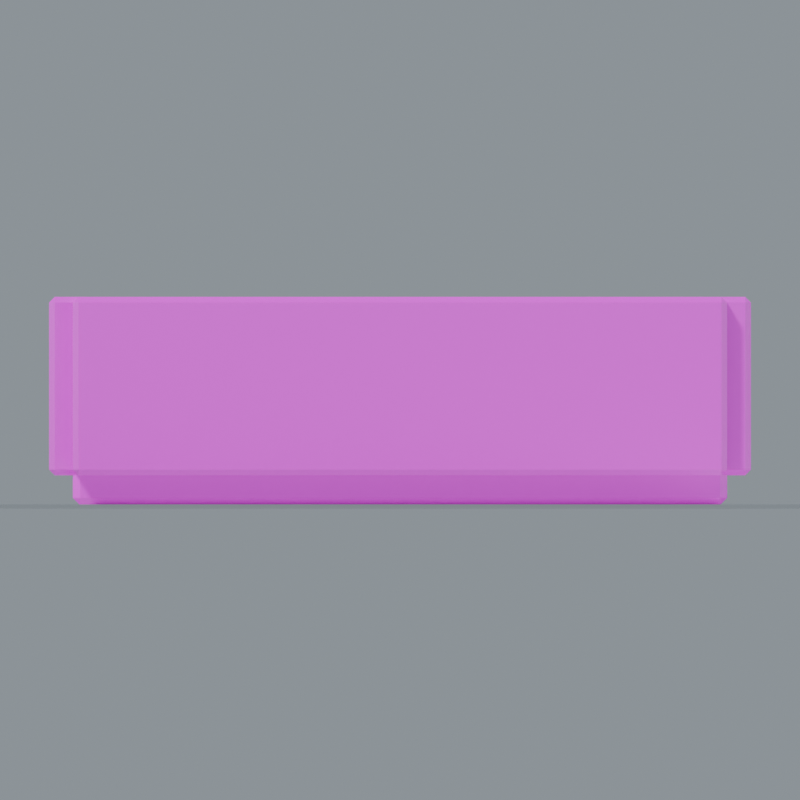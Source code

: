 # Source: Water_Trough.blend  (saved by Blender 5.0.118; exported with 4.5.12 LTS)
import bpy
from mathutils import Matrix  # noqa: F401  (used for matrix-valued properties, if any)

bpy.ops.wm.read_factory_settings(use_empty=True)
scene = bpy.context.scene
scene.name = 'Water_Trough'

# ---- collections
col_water_trough = bpy.data.collections.new('Water_Trough'); scene.collection.children.link(col_water_trough)

# ---- images (referenced by path relative to the original .blend; pixels are not part of the script)
import os
ASSET_DIR = os.environ.get("B2B_ASSET_DIR", "")  # directory of the original .blend (textures are referenced by path, not embedded)
HERE = os.path.dirname(os.path.abspath(__file__))  # packed textures are extracted next to this script under _unpacked/

def load_image(name, relpath, width, height, colorspace="sRGB"):
    """Load a texture the original file referenced (path relative to the .blend, or extracted next to this script)."""
    p = next((c for c in (os.path.join(HERE, relpath), os.path.join(ASSET_DIR, relpath)) if relpath and os.path.exists(c)), "")
    if p:
        img = bpy.data.images.load(p, check_existing=True)
        img.name = name
    else:  # same state as the original file: an image datablock whose file is absent (Cycles renders it pink)
        img = bpy.data.images.new(name, width, height)
        img.source = "FILE"
        img.filepath = "//" + (relpath or name)
    img.colorspace_settings.name = colorspace
    return img
img_fieldstone_basecolor_png = load_image('Fieldstone_BaseColor.png', 'Fieldstone_BaseColor.png', 1024, 1024, 'sRGB')
img_fieldstone_roughness_png = load_image('Fieldstone_Roughness.png', 'Fieldstone_Roughness.png', 1024, 1024, 'Non-Color')
img_fieldstone_normal_png = load_image('Fieldstone_Normal.png', 'Fieldstone_Normal.png', 1024, 1024, 'Non-Color')
img_water_basecolor_png = load_image('Water_BaseColor.png', 'Water_BaseColor.png', 1024, 1024, 'sRGB')
img_water_roughness_png = load_image('Water_Roughness.png', 'Water_Roughness.png', 1024, 1024, 'Non-Color')
img_water_normal_png = load_image('Water_Normal.png', 'Water_Normal.png', 1024, 1024, 'Non-Color')

# ---- materials (node trees are filled in below, after node groups)
mat_studio_floor = bpy.data.materials.new('Studio floor')
mat_studio_floor.diffuse_color = (0.2, 0.23, 0.22, 1.0)
mat_fieldstone = bpy.data.materials.new('Fieldstone')
mat_water = bpy.data.materials.new('Water')

# ---- material node trees
mat_studio_floor.use_nodes = True; mat_studio_floor.node_tree.nodes.clear()
_N = mat_studio_floor.node_tree.nodes; _L = mat_studio_floor.node_tree.links
n0 = _N.new('ShaderNodeBsdfPrincipled'); n0.name = 'プリンシプルBSDF'; n0.location = (-200, 100)
n1 = _N.new('ShaderNodeOutputMaterial'); n1.name = 'マテリアル出力'; n1.location = (200, 100)
_L.new(n0.outputs[0], n1.inputs[0])
n1.is_active_output = True
mat_fieldstone.use_nodes = True; mat_fieldstone.node_tree.nodes.clear()
_N = mat_fieldstone.node_tree.nodes; _L = mat_fieldstone.node_tree.links
n0 = _N.new('ShaderNodeBsdfPrincipled'); n0.name = 'プリンシプルBSDF'; n0.location = (0, 0)
n1 = _N.new('ShaderNodeOutputMaterial'); n1.name = 'マテリアル出力'; n1.location = (0, 0)
n2 = _N.new('ShaderNodeTexImage'); n2.name = '画像テクスチャ'; n2.location = (0, 0)
n2.image = img_fieldstone_basecolor_png
n3 = _N.new('ShaderNodeTexImage'); n3.name = '画像テクスチャ.001'; n3.location = (0, 0)
n3.image = img_fieldstone_roughness_png
n4 = _N.new('ShaderNodeTexImage'); n4.name = '画像テクスチャ.002'; n4.location = (0, 0)
n4.image = img_fieldstone_normal_png
n5 = _N.new('ShaderNodeNormalMap'); n5.name = 'ノーマルマップ'; n5.location = (0, 0)
n5.inputs[0].default_value = 0.24
_L.new(n0.outputs[0], n1.inputs[0])
_L.new(n2.outputs[0], n0.inputs[0])
_L.new(n3.outputs[0], n0.inputs[2])
_L.new(n4.outputs[0], n5.inputs[1])
_L.new(n5.outputs[0], n0.inputs[5])
n1.is_active_output = True
mat_water.use_nodes = True; mat_water.node_tree.nodes.clear()
_N = mat_water.node_tree.nodes; _L = mat_water.node_tree.links
n0 = _N.new('ShaderNodeBsdfPrincipled'); n0.name = 'プリンシプルBSDF'; n0.location = (0, 0)
n1 = _N.new('ShaderNodeOutputMaterial'); n1.name = 'マテリアル出力'; n1.location = (0, 0)
n2 = _N.new('ShaderNodeTexImage'); n2.name = '画像テクスチャ'; n2.location = (0, 0)
n2.image = img_water_basecolor_png
n3 = _N.new('ShaderNodeTexImage'); n3.name = '画像テクスチャ.001'; n3.location = (0, 0)
n3.image = img_water_roughness_png
n4 = _N.new('ShaderNodeTexImage'); n4.name = '画像テクスチャ.002'; n4.location = (0, 0)
n4.image = img_water_normal_png
n5 = _N.new('ShaderNodeNormalMap'); n5.name = 'ノーマルマップ'; n5.location = (0, 0)
n5.inputs[0].default_value = 0.24
_L.new(n0.outputs[0], n1.inputs[0])
_L.new(n2.outputs[0], n0.inputs[0])
_L.new(n3.outputs[0], n0.inputs[2])
_L.new(n4.outputs[0], n5.inputs[1])
_L.new(n5.outputs[0], n0.inputs[5])
n1.is_active_output = True

# ---- world
world_studio_world_088 = bpy.data.worlds.new('Studio world.088'); scene.world = world_studio_world_088
world_studio_world_088.use_nodes = True; world_studio_world_088.node_tree.nodes.clear()
_N = world_studio_world_088.node_tree.nodes; _L = world_studio_world_088.node_tree.links
n0 = _N.new('ShaderNodeBackground'); n0.name = '背景'; n0.location = (-200, 100)
n0.inputs[0].default_value = (0.49, 0.56, 0.62, 1.0)
n0.inputs[1].default_value = 0.55
n1 = _N.new('ShaderNodeOutputWorld'); n1.name = 'ワールド出力'; n1.location = (200, 100)
_L.new(n0.outputs[0], n1.inputs[0])
n1.is_active_output = True

# ---- cameras
cam_camera_front_088 = bpy.data.cameras.new('Camera_front.088')
cam_camera_front_088.type = 'ORTHO'
cam_camera_front_088.ortho_scale = 2.69

# ---- lights
light_key_088 = bpy.data.lights.new('Key.088', 'SUN')
light_key_088.angle = 0.15
light_key_088.energy = 3.0
light_rim_088 = bpy.data.lights.new('Rim.088', 'SUN')
light_rim_088.angle = 0.15
light_rim_088.energy = 1.3

# ---- meshes
me_studio_floor_088 = bpy.data.meshes.new('Studio floor.088')
me_studio_floor_088.from_pydata([(-53.6, -53.6, -0.001), (53.6, -53.6, -0.001), (53.6, 53.6, -0.001), (-53.6, 53.6, -0.001)], [], [(0, 1, 2, 3)])
me_studio_floor_088.materials.append(mat_studio_floor)
me_studio_floor_088.update()
me_trough_bottom_001 = bpy.data.meshes.new('Trough bottom.001')
me_trough_bottom_001.from_pydata([(-1.076, -0.4, 0.124), (-1.1, -0.376, 0.124), (-1.076, -0.376, 0.1), (1.076, -0.4, 0.124), (1.076, -0.376, 0.1), (1.1, -0.376, 0.124), (1.076, 0.4, 0.124), (1.1, 0.376, 0.124), (1.076, 0.376, 0.1), (-1.1, 0.376, 0.124), (-1.076, 0.4, 0.124), (-1.076, 0.376, 0.1), (-1.1, -0.376, 0.276), (-1.076, -0.4, 0.276), (-1.076, -0.376, 0.3), (1.1, -0.376, 0.276), (1.076, -0.376, 0.3), (1.076, -0.4, 0.276), (1.076, 0.4, 0.276), (1.076, 0.376, 0.3), (1.1, 0.376, 0.276), (-1.1, 0.376, 0.276), (-1.076, 0.376, 0.3), (-1.076, 0.4, 0.276)], [], [(0, 1, 2), (3, 4, 5), (6, 7, 8), (9, 10, 11), (12, 13, 14), (15, 16, 17), (18, 19, 20), (21, 22, 23), (2, 4, 3, 0), (1, 9, 11, 2), (8, 11, 10, 6), (4, 8, 7, 5), (0, 13, 12, 1), (5, 15, 17, 3), (13, 17, 16, 14), (6, 18, 20, 7), (15, 20, 19, 16), (9, 21, 23, 10), (18, 23, 22, 19), (14, 22, 21, 12), (0, 3, 17, 13), (2, 11, 8, 4), (9, 1, 12, 21), (5, 7, 20, 15), (6, 10, 23, 18), (14, 16, 19, 22)])
_uv = me_trough_bottom_001.uv_layers.new(name='UVMap')
_uv.uv.foreach_set('vector', [-0.538, 0.062, -0.55, 0.062, -0.538, 0.05, 0.538, 0.062, 0.538, 0.05, 0.55, 0.062, 0.538, 0.062, 0.55, 0.062, 0.538, 0.05, -0.55, 0.062, -0.538, 0.062, -0.538, 0.05, -0.55, 0.138, -0.538, 0.138, -0.538, 0.15, 0.55, 0.138, 0.538, 0.15, 0.538, 0.138, 0.538, 0.138, 0.538, 0.15, 0.55, 0.138, -0.55, 0.138, -0.538, 0.15, -0.538, 0.138, -0.538, 0.05, 0.538, 0.05, 0.538, 0.062, -0.538, 0.062, -0.55, -0.188, -0.55, 0.188, -0.538, 0.188, -0.538, -0.188, 0.538, 0.05, -0.538, 0.05, -0.538, 0.062, 0.538, 0.062, 0.538, -0.188, 0.538, 0.188, 0.55, 0.188, 0.55, -0.188, -0.538, 0.062, -0.538, 0.138, -0.55, 0.138, -0.55, 0.062, 0.55, 0.062, 0.55, 0.138, 0.538, 0.138, 0.538, 0.062, -0.538, 0.138, 0.538, 0.138, 0.538, 0.15, -0.538, 0.15, 0.538, 0.062, 0.538, 0.138, 0.55, 0.138, 0.55, 0.062, 0.55, -0.188, 0.55, 0.188, 0.538, 0.188, 0.538, -0.188, -0.55, 0.062, -0.55, 0.138, -0.538, 0.138, -0.538, 0.062, 0.538, 0.138, -0.538, 0.138, -0.538, 0.15, 0.538, 0.15, -0.538, -0.188, -0.538, 0.188, -0.55, 0.188, -0.55, -0.188, -0.538, 0.062, 0.538, 0.062, 0.538, 0.138, -0.538, 0.138, -0.538, -0.188, -0.538, 0.188, 0.538, 0.188, 0.538, -0.188, 0.188, 0.062, -0.188, 0.062, -0.188, 0.138, 0.188, 0.138, -0.188, 0.062, 0.188, 0.062, 0.188, 0.138, -0.188, 0.138, 0.538, 0.062, -0.538, 0.062, -0.538, 0.138, 0.538, 0.138, -0.538, -0.188, 0.538, -0.188, 0.538, 0.188, -0.538, 0.188])
me_trough_bottom_001.materials.append(mat_fieldstone)
me_trough_bottom_001.update()
me_trough_rim_002 = bpy.data.meshes.new('Trough rim.002')
me_trough_rim_002.from_pydata([(-1.081, -0.51, 0.2192), (-1.1, -0.4908, 0.2192), (-1.081, -0.4908, 0.2), (1.081, -0.51, 0.2192), (1.081, -0.4908, 0.2), (1.1, -0.4908, 0.2192), (1.081, -0.35, 0.2192), (1.1, -0.3692, 0.2192), (1.081, -0.3692, 0.2), (-1.1, -0.3692, 0.2192), (-1.081, -0.35, 0.2192), (-1.081, -0.3692, 0.2), (-1.1, -0.4908, 0.7808), (-1.081, -0.51, 0.7808), (-1.081, -0.4908, 0.8), (1.1, -0.4908, 0.7808), (1.081, -0.4908, 0.8), (1.081, -0.51, 0.7808), (1.081, -0.35, 0.7808), (1.081, -0.3692, 0.8), (1.1, -0.3692, 0.7808), (-1.1, -0.3692, 0.7808), (-1.081, -0.3692, 0.8), (-1.081, -0.35, 0.7808)], [], [(0, 1, 2), (3, 4, 5), (6, 7, 8), (9, 10, 11), (12, 13, 14), (15, 16, 17), (18, 19, 20), (21, 22, 23), (2, 4, 3, 0), (1, 9, 11, 2), (8, 11, 10, 6), (4, 8, 7, 5), (0, 13, 12, 1), (5, 15, 17, 3), (13, 17, 16, 14), (6, 18, 20, 7), (15, 20, 19, 16), (9, 21, 23, 10), (18, 23, 22, 19), (14, 22, 21, 12), (0, 3, 17, 13), (2, 11, 8, 4), (9, 1, 12, 21), (5, 7, 20, 15), (6, 10, 23, 18), (14, 16, 19, 22)])
_uv = me_trough_rim_002.uv_layers.new(name='UVMap')
_uv.uv.foreach_set('vector', [-0.255, 0.1096, -0.2454, 0.1096, -0.2454, 0.1, -0.255, 0.1096, -0.2454, 0.1, -0.2454, 0.1096, -0.175, 0.1096, -0.1846, 0.1096, -0.1846, 0.1, -0.1846, 0.1096, -0.175, 0.1096, -0.1846, 0.1, -0.2454, 0.3904, -0.255, 0.3904, -0.2454, 0.4, -0.2454, 0.3904, -0.2454, 0.4, -0.255, 0.3904, -0.175, 0.3904, -0.1846, 0.4, -0.1846, 0.3904, -0.1846, 0.3904, -0.1846, 0.4, -0.175, 0.3904, -0.5404, 0.1, 0.5404, 0.1, 0.5404, 0.1096, -0.5404, 0.1096, -0.2454, 0.1096, -0.1846, 0.1096, -0.1846, 0.1, -0.2454, 0.1, 0.5404, 0.1, -0.5404, 0.1, -0.5404, 0.1096, 0.5404, 0.1096, -0.2454, 0.1, -0.1846, 0.1, -0.1846, 0.1096, -0.2454, 0.1096, -0.255, 0.1096, -0.255, 0.3904, -0.2454, 0.3904, -0.2454, 0.1096, -0.2454, 0.1096, -0.2454, 0.3904, -0.255, 0.3904, -0.255, 0.1096, -0.5404, 0.3904, 0.5404, 0.3904, 0.5404, 0.4, -0.5404, 0.4, -0.175, 0.1096, -0.175, 0.3904, -0.1846, 0.3904, -0.1846, 0.1096, -0.2454, 0.3904, -0.1846, 0.3904, -0.1846, 0.4, -0.2454, 0.4, -0.1846, 0.1096, -0.1846, 0.3904, -0.175, 0.3904, -0.175, 0.1096, 0.5404, 0.3904, -0.5404, 0.3904, -0.5404, 0.4, 0.5404, 0.4, -0.2454, 0.4, -0.1846, 0.4, -0.1846, 0.3904, -0.2454, 0.3904, -0.5404, 0.1096, 0.5404, 0.1096, 0.5404, 0.3904, -0.5404, 0.3904, -0.5404, -0.2454, -0.5404, -0.1846, 0.5404, -0.1846, 0.5404, -0.2454, -0.1846, 0.1096, -0.2454, 0.1096, -0.2454, 0.3904, -0.1846, 0.3904, -0.2454, 0.1096, -0.1846, 0.1096, -0.1846, 0.3904, -0.2454, 0.3904, 0.5404, 0.1096, -0.5404, 0.1096, -0.5404, 0.3904, 0.5404, 0.3904, -0.5404, -0.2454, 0.5404, -0.2454, 0.5404, -0.1846, -0.5404, -0.1846])
me_trough_rim_002.materials.append(mat_fieldstone)
me_trough_rim_002.update()
me_trough_rim_003 = bpy.data.meshes.new('Trough rim.003')
me_trough_rim_003.from_pydata([(-1.081, 0.35, 0.2192), (-1.1, 0.3692, 0.2192), (-1.081, 0.3692, 0.2), (1.081, 0.35, 0.2192), (1.081, 0.3692, 0.2), (1.1, 0.3692, 0.2192), (1.081, 0.51, 0.2192), (1.1, 0.4908, 0.2192), (1.081, 0.4908, 0.2), (-1.1, 0.4908, 0.2192), (-1.081, 0.51, 0.2192), (-1.081, 0.4908, 0.2), (-1.1, 0.3692, 0.7808), (-1.081, 0.35, 0.7808), (-1.081, 0.3692, 0.8), (1.1, 0.3692, 0.7808), (1.081, 0.3692, 0.8), (1.081, 0.35, 0.7808), (1.081, 0.51, 0.7808), (1.081, 0.4908, 0.8), (1.1, 0.4908, 0.7808), (-1.1, 0.4908, 0.7808), (-1.081, 0.4908, 0.8), (-1.081, 0.51, 0.7808)], [], [(0, 1, 2), (3, 4, 5), (6, 7, 8), (9, 10, 11), (12, 13, 14), (15, 16, 17), (18, 19, 20), (21, 22, 23), (2, 4, 3, 0), (1, 9, 11, 2), (8, 11, 10, 6), (4, 8, 7, 5), (0, 13, 12, 1), (5, 15, 17, 3), (13, 17, 16, 14), (6, 18, 20, 7), (15, 20, 19, 16), (9, 21, 23, 10), (18, 23, 22, 19), (14, 22, 21, 12), (0, 3, 17, 13), (2, 11, 8, 4), (9, 1, 12, 21), (5, 7, 20, 15), (6, 10, 23, 18), (14, 16, 19, 22)])
_uv = me_trough_rim_003.uv_layers.new(name='UVMap')
_uv.uv.foreach_set('vector', [0.175, 0.1096, 0.1846, 0.1096, 0.1846, 0.1, 0.175, 0.1096, 0.1846, 0.1, 0.1846, 0.1096, 0.255, 0.1096, 0.2454, 0.1096, 0.2454, 0.1, 0.2454, 0.1096, 0.255, 0.1096, 0.2454, 0.1, 0.1846, 0.3904, 0.175, 0.3904, 0.1846, 0.4, 0.1846, 0.3904, 0.1846, 0.4, 0.175, 0.3904, 0.255, 0.3904, 0.2454, 0.4, 0.2454, 0.3904, 0.2454, 0.3904, 0.2454, 0.4, 0.255, 0.3904, -0.5404, 0.1, 0.5404, 0.1, 0.5404, 0.1096, -0.5404, 0.1096, 0.1846, 0.1096, 0.2454, 0.1096, 0.2454, 0.1, 0.1846, 0.1, 0.5404, 0.1, -0.5404, 0.1, -0.5404, 0.1096, 0.5404, 0.1096, 0.1846, 0.1, 0.2454, 0.1, 0.2454, 0.1096, 0.1846, 0.1096, 0.175, 0.1096, 0.175, 0.3904, 0.1846, 0.3904, 0.1846, 0.1096, 0.1846, 0.1096, 0.1846, 0.3904, 0.175, 0.3904, 0.175, 0.1096, -0.5404, 0.3904, 0.5404, 0.3904, 0.5404, 0.4, -0.5404, 0.4, 0.255, 0.1096, 0.255, 0.3904, 0.2454, 0.3904, 0.2454, 0.1096, 0.1846, 0.3904, 0.2454, 0.3904, 0.2454, 0.4, 0.1846, 0.4, 0.2454, 0.1096, 0.2454, 0.3904, 0.255, 0.3904, 0.255, 0.1096, 0.5404, 0.3904, -0.5404, 0.3904, -0.5404, 0.4, 0.5404, 0.4, 0.1846, 0.4, 0.2454, 0.4, 0.2454, 0.3904, 0.1846, 0.3904, -0.5404, 0.1096, 0.5404, 0.1096, 0.5404, 0.3904, -0.5404, 0.3904, -0.5404, 0.1846, -0.5404, 0.2454, 0.5404, 0.2454, 0.5404, 0.1846, 0.2454, 0.1096, 0.1846, 0.1096, 0.1846, 0.3904, 0.2454, 0.3904, 0.1846, 0.1096, 0.2454, 0.1096, 0.2454, 0.3904, 0.1846, 0.3904, 0.5404, 0.1096, -0.5404, 0.1096, -0.5404, 0.3904, 0.5404, 0.3904, -0.5404, 0.1846, 0.5404, 0.1846, 0.5404, 0.2454, -0.5404, 0.2454])
me_trough_rim_003.materials.append(mat_fieldstone)
me_trough_rim_003.update()
me_trough_end_002 = bpy.data.meshes.new('Trough end.002')
me_trough_end_002.from_pydata([(-1.161, -0.4, 0.2192), (-1.18, -0.3808, 0.2192), (-1.161, -0.3808, 0.2), (-1.039, -0.4, 0.2192), (-1.039, -0.3808, 0.2), (-1.02, -0.3808, 0.2192), (-1.039, 0.4, 0.2192), (-1.02, 0.3808, 0.2192), (-1.039, 0.3808, 0.2), (-1.18, 0.3808, 0.2192), (-1.161, 0.4, 0.2192), (-1.161, 0.3808, 0.2), (-1.18, -0.3808, 0.7808), (-1.161, -0.4, 0.7808), (-1.161, -0.3808, 0.8), (-1.02, -0.3808, 0.7808), (-1.039, -0.3808, 0.8), (-1.039, -0.4, 0.7808), (-1.039, 0.4, 0.7808), (-1.039, 0.3808, 0.8), (-1.02, 0.3808, 0.7808), (-1.18, 0.3808, 0.7808), (-1.161, 0.3808, 0.8), (-1.161, 0.4, 0.7808)], [], [(0, 1, 2), (3, 4, 5), (6, 7, 8), (9, 10, 11), (12, 13, 14), (15, 16, 17), (18, 19, 20), (21, 22, 23), (2, 4, 3, 0), (1, 9, 11, 2), (8, 11, 10, 6), (4, 8, 7, 5), (0, 13, 12, 1), (5, 15, 17, 3), (13, 17, 16, 14), (6, 18, 20, 7), (15, 20, 19, 16), (9, 21, 23, 10), (18, 23, 22, 19), (14, 22, 21, 12), (0, 3, 17, 13), (2, 11, 8, 4), (9, 1, 12, 21), (5, 7, 20, 15), (6, 10, 23, 18), (14, 16, 19, 22)])
_uv = me_trough_end_002.uv_layers.new(name='UVMap')
_uv.uv.foreach_set('vector', [-0.2, 0.1096, -0.1904, 0.1096, -0.1904, 0.1, -0.2, 0.1096, -0.1904, 0.1, -0.1904, 0.1096, 0.2, 0.1096, 0.1904, 0.1096, 0.1904, 0.1, 0.1904, 0.1096, 0.2, 0.1096, 0.1904, 0.1, -0.1904, 0.3904, -0.2, 0.3904, -0.1904, 0.4, -0.1904, 0.3904, -0.1904, 0.4, -0.2, 0.3904, 0.2, 0.3904, 0.1904, 0.4, 0.1904, 0.3904, 0.1904, 0.3904, 0.1904, 0.4, 0.2, 0.3904, -0.5804, 0.1, -0.5196, 0.1, -0.5196, 0.1096, -0.5804, 0.1096, -0.1904, 0.1096, 0.1904, 0.1096, 0.1904, 0.1, -0.1904, 0.1, -0.5196, 0.1, -0.5804, 0.1, -0.5804, 0.1096, -0.5196, 0.1096, -0.1904, 0.1, 0.1904, 0.1, 0.1904, 0.1096, -0.1904, 0.1096, -0.2, 0.1096, -0.2, 0.3904, -0.1904, 0.3904, -0.1904, 0.1096, -0.1904, 0.1096, -0.1904, 0.3904, -0.2, 0.3904, -0.2, 0.1096, -0.5804, 0.3904, -0.5196, 0.3904, -0.5196, 0.4, -0.5804, 0.4, 0.2, 0.1096, 0.2, 0.3904, 0.1904, 0.3904, 0.1904, 0.1096, -0.1904, 0.3904, 0.1904, 0.3904, 0.1904, 0.4, -0.1904, 0.4, 0.1904, 0.1096, 0.1904, 0.3904, 0.2, 0.3904, 0.2, 0.1096, -0.5196, 0.3904, -0.5804, 0.3904, -0.5804, 0.4, -0.5196, 0.4, -0.1904, 0.4, 0.1904, 0.4, 0.1904, 0.3904, -0.1904, 0.3904, -0.5804, 0.1096, -0.5196, 0.1096, -0.5196, 0.3904, -0.5804, 0.3904, -0.5804, -0.1904, -0.5804, 0.1904, -0.5196, 0.1904, -0.5196, -0.1904, 0.1904, 0.1096, -0.1904, 0.1096, -0.1904, 0.3904, 0.1904, 0.3904, -0.1904, 0.1096, 0.1904, 0.1096, 0.1904, 0.3904, -0.1904, 0.3904, -0.5196, 0.1096, -0.5804, 0.1096, -0.5804, 0.3904, -0.5196, 0.3904, -0.5804, -0.1904, -0.5196, -0.1904, -0.5196, 0.1904, -0.5804, 0.1904])
me_trough_end_002.materials.append(mat_fieldstone)
me_trough_end_002.update()
me_trough_end_003 = bpy.data.meshes.new('Trough end.003')
me_trough_end_003.from_pydata([(1.039, -0.4, 0.2192), (1.02, -0.3808, 0.2192), (1.039, -0.3808, 0.2), (1.161, -0.4, 0.2192), (1.161, -0.3808, 0.2), (1.18, -0.3808, 0.2192), (1.161, 0.4, 0.2192), (1.18, 0.3808, 0.2192), (1.161, 0.3808, 0.2), (1.02, 0.3808, 0.2192), (1.039, 0.4, 0.2192), (1.039, 0.3808, 0.2), (1.02, -0.3808, 0.7808), (1.039, -0.4, 0.7808), (1.039, -0.3808, 0.8), (1.18, -0.3808, 0.7808), (1.161, -0.3808, 0.8), (1.161, -0.4, 0.7808), (1.161, 0.4, 0.7808), (1.161, 0.3808, 0.8), (1.18, 0.3808, 0.7808), (1.02, 0.3808, 0.7808), (1.039, 0.3808, 0.8), (1.039, 0.4, 0.7808)], [], [(0, 1, 2), (3, 4, 5), (6, 7, 8), (9, 10, 11), (12, 13, 14), (15, 16, 17), (18, 19, 20), (21, 22, 23), (2, 4, 3, 0), (1, 9, 11, 2), (8, 11, 10, 6), (4, 8, 7, 5), (0, 13, 12, 1), (5, 15, 17, 3), (13, 17, 16, 14), (6, 18, 20, 7), (15, 20, 19, 16), (9, 21, 23, 10), (18, 23, 22, 19), (14, 22, 21, 12), (0, 3, 17, 13), (2, 11, 8, 4), (9, 1, 12, 21), (5, 7, 20, 15), (6, 10, 23, 18), (14, 16, 19, 22)])
_uv = me_trough_end_003.uv_layers.new(name='UVMap')
_uv.uv.foreach_set('vector', [-0.2, 0.1096, -0.1904, 0.1096, -0.1904, 0.1, -0.2, 0.1096, -0.1904, 0.1, -0.1904, 0.1096, 0.2, 0.1096, 0.1904, 0.1096, 0.1904, 0.1, 0.1904, 0.1096, 0.2, 0.1096, 0.1904, 0.1, -0.1904, 0.3904, -0.2, 0.3904, -0.1904, 0.4, -0.1904, 0.3904, -0.1904, 0.4, -0.2, 0.3904, 0.2, 0.3904, 0.1904, 0.4, 0.1904, 0.3904, 0.1904, 0.3904, 0.1904, 0.4, 0.2, 0.3904, 0.5196, 0.1, 0.5804, 0.1, 0.5804, 0.1096, 0.5196, 0.1096, -0.1904, 0.1096, 0.1904, 0.1096, 0.1904, 0.1, -0.1904, 0.1, 0.5804, 0.1, 0.5196, 0.1, 0.5196, 0.1096, 0.5804, 0.1096, -0.1904, 0.1, 0.1904, 0.1, 0.1904, 0.1096, -0.1904, 0.1096, -0.2, 0.1096, -0.2, 0.3904, -0.1904, 0.3904, -0.1904, 0.1096, -0.1904, 0.1096, -0.1904, 0.3904, -0.2, 0.3904, -0.2, 0.1096, 0.5196, 0.3904, 0.5804, 0.3904, 0.5804, 0.4, 0.5196, 0.4, 0.2, 0.1096, 0.2, 0.3904, 0.1904, 0.3904, 0.1904, 0.1096, -0.1904, 0.3904, 0.1904, 0.3904, 0.1904, 0.4, -0.1904, 0.4, 0.1904, 0.1096, 0.1904, 0.3904, 0.2, 0.3904, 0.2, 0.1096, 0.5804, 0.3904, 0.5196, 0.3904, 0.5196, 0.4, 0.5804, 0.4, -0.1904, 0.4, 0.1904, 0.4, 0.1904, 0.3904, -0.1904, 0.3904, 0.5196, 0.1096, 0.5804, 0.1096, 0.5804, 0.3904, 0.5196, 0.3904, 0.5196, -0.1904, 0.5196, 0.1904, 0.5804, 0.1904, 0.5804, -0.1904, 0.1904, 0.1096, -0.1904, 0.1096, -0.1904, 0.3904, 0.1904, 0.3904, -0.1904, 0.1096, 0.1904, 0.1096, 0.1904, 0.3904, -0.1904, 0.3904, 0.5804, 0.1096, 0.5196, 0.1096, 0.5196, 0.3904, 0.5804, 0.3904, 0.5196, -0.1904, 0.5804, -0.1904, 0.5804, 0.1904, 0.5196, 0.1904])
me_trough_end_003.materials.append(mat_fieldstone)
me_trough_end_003.update()
me_water_001 = bpy.data.meshes.new('Water.001')
me_water_001.from_pydata([(-1.0, -0.35, 0.62), (1.0, -0.35, 0.62), (1.0, 0.35, 0.62), (-1.0, 0.35, 0.62)], [], [(0, 1, 2, 3)])
_uv = me_water_001.uv_layers.new(name='UVMap')
_uv.uv.foreach_set('vector', [0.0, 0.0, 1.0, 0.0, 1.0, 1.0, 0.0, 1.0])
me_water_001.materials.append(mat_water)
me_water_001.update()

# ---- objects
ob_camera_front_088 = bpy.data.objects.new('Camera_front.088', cam_camera_front_088)
ob_preview_floor_088 = bpy.data.objects.new('_Preview floor.088', me_studio_floor_088)
ob_preview_key_088 = bpy.data.objects.new('_Preview Key.088', light_key_088)
ob_preview_rim_088 = bpy.data.objects.new('_Preview Rim.088', light_rim_088)
ob_trough_bottom_001 = bpy.data.objects.new('Trough bottom.001', me_trough_bottom_001)
ob_trough_rim_002 = bpy.data.objects.new('Trough rim.002', me_trough_rim_002)
ob_trough_rim_003 = bpy.data.objects.new('Trough rim.003', me_trough_rim_003)
ob_trough_end_002 = bpy.data.objects.new('Trough end.002', me_trough_end_002)
ob_trough_end_003 = bpy.data.objects.new('Trough end.003', me_trough_end_003)
ob_water_001 = bpy.data.objects.new('Water.001', me_water_001)

# ---- transforms, parenting, visibility, modifiers, constraints
ob_camera_front_088.location = (0.0, -15.9, 0.35)
ob_camera_front_088.rotation_euler = (1.571, -0.0, 0.0)
ob_preview_floor_088.location = (0.0, 0.0, 0.0)
ob_preview_key_088.location = (0.0, 0.0, 0.0)
ob_preview_key_088.rotation_euler = (0.862, 4.307e-08, -0.5404)
ob_preview_rim_088.location = (0.0, 0.0, 0.0)
ob_preview_rim_088.rotation_euler = (0.9497, 1.312e-07, 2.034)
ob_trough_bottom_001.location = (0.0, 0.0, -0.1)
ob_trough_rim_002.location = (0.0, 0.0, -0.1)
ob_trough_rim_003.location = (0.0, 0.0, -0.1)
ob_trough_end_002.location = (0.0, 0.0, -0.1)
ob_trough_end_003.location = (0.0, 0.0, -0.1)
ob_water_001.location = (0.0, 0.0, -0.1)

# ---- collection membership
scene.collection.objects.link(ob_camera_front_088)
scene.collection.objects.link(ob_preview_floor_088)
scene.collection.objects.link(ob_preview_key_088)
scene.collection.objects.link(ob_preview_rim_088)
col_water_trough.objects.link(ob_trough_bottom_001)
col_water_trough.objects.link(ob_trough_rim_002)
col_water_trough.objects.link(ob_trough_rim_003)
col_water_trough.objects.link(ob_trough_end_002)
col_water_trough.objects.link(ob_trough_end_003)
col_water_trough.objects.link(ob_water_001)

# ---- scene / render settings (as saved in the file)
scene.camera = ob_camera_front_088
scene.frame_start = 1; scene.frame_end = 250; scene.frame_set(1)
scene.render.engine = 'CYCLES'
scene.render.image_settings.exr_codec = 'NONE'
scene.render.resolution_x = 1000
scene.render.resolution_y = 1000
scene.render.use_bake_clear = False
scene.render.bake_margin = 0
scene.render.bake_bias = 0.0
scene.render.bake_samples = 0
scene.render.simplify_subdivision_render = 0
scene.render.simplify_child_particles_render = 0.0
scene.cycles.samples = 24
scene.cycles.transparent_max_bounces = 16
scene.eevee.use_volume_custom_range = False
scene.eevee.gtao_distance = 0.0
scene.eevee.use_fast_gi = False
scene.view_settings.white_balance_temperature = 0.0
scene.view_settings.white_balance_tint = 0.0
scene.view_settings.white_balance_whitepoint = (2.97, 0.5193, -0.0414)
bpy.context.view_layer.update()

